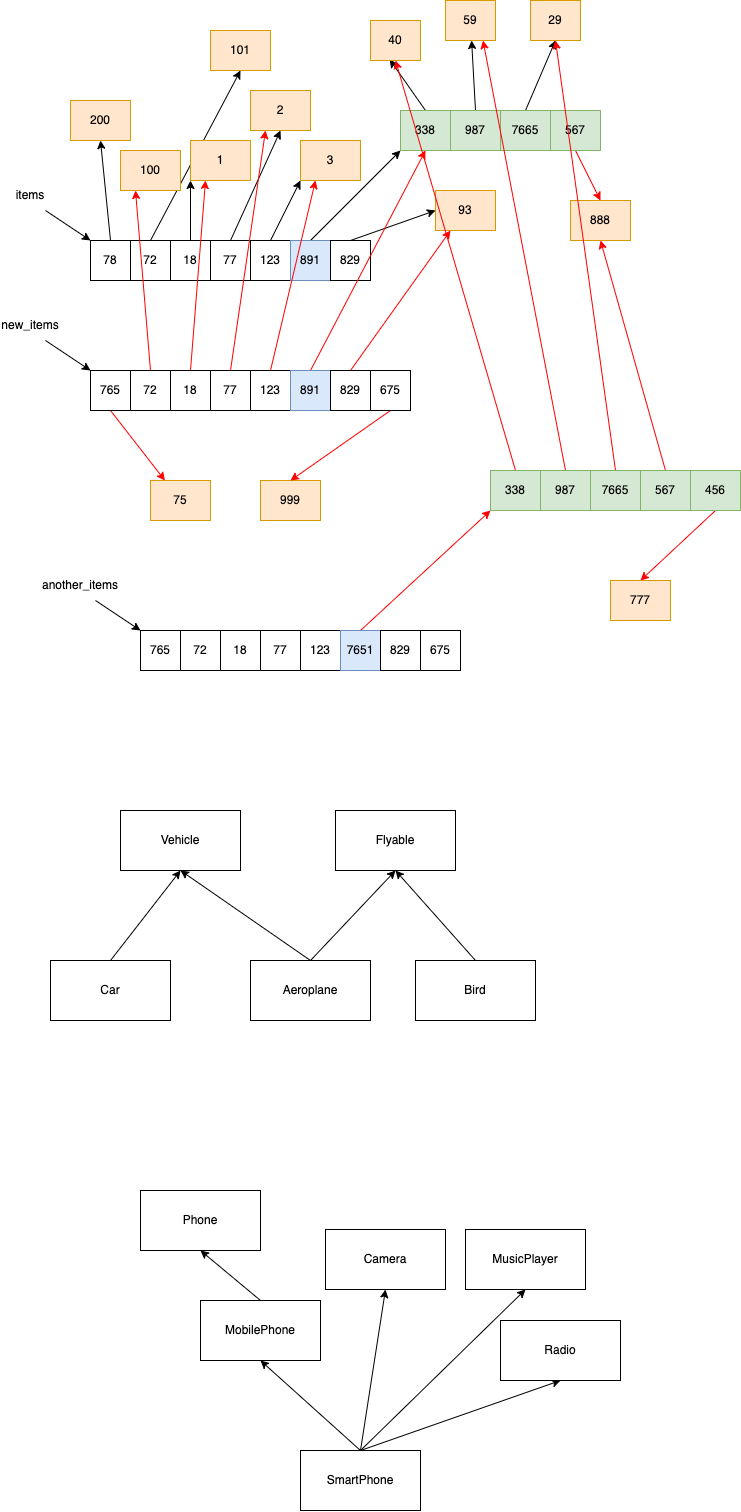

The diagram above was exported from draw.io. Its source (the exported page's mxGraphModel, read from the mxfile embedded in the PNG):
<mxGraphModel dx="824" dy="1558" grid="1" gridSize="10" guides="1" tooltips="1" connect="1" arrows="1" fold="1" page="1" pageScale="1" pageWidth="827" pageHeight="1169" math="0" shadow="0">
  <root>
    <mxCell id="0" />
    <mxCell id="1" parent="0" />
    <mxCell id="13" style="edgeStyle=none;html=1;exitX=0.5;exitY=0;exitDx=0;exitDy=0;entryX=0.5;entryY=1;entryDx=0;entryDy=0;" parent="1" source="2" target="12" edge="1">
      <mxGeometry relative="1" as="geometry" />
    </mxCell>
    <mxCell id="2" value="78" style="rounded=0;whiteSpace=wrap;html=1;" parent="1" vertex="1">
      <mxGeometry x="120" y="120" width="40" height="40" as="geometry" />
    </mxCell>
    <mxCell id="15" style="edgeStyle=none;html=1;exitX=0.5;exitY=0;exitDx=0;exitDy=0;entryX=0.5;entryY=1;entryDx=0;entryDy=0;" parent="1" source="3" target="61" edge="1">
      <mxGeometry relative="1" as="geometry" />
    </mxCell>
    <mxCell id="3" value="72" style="rounded=0;whiteSpace=wrap;html=1;" parent="1" vertex="1">
      <mxGeometry x="160" y="120" width="40" height="40" as="geometry" />
    </mxCell>
    <mxCell id="23" style="edgeStyle=none;html=1;exitX=0.5;exitY=0;exitDx=0;exitDy=0;entryX=0;entryY=1;entryDx=0;entryDy=0;" parent="1" source="4" target="16" edge="1">
      <mxGeometry relative="1" as="geometry" />
    </mxCell>
    <mxCell id="4" value="18" style="rounded=0;whiteSpace=wrap;html=1;" parent="1" vertex="1">
      <mxGeometry x="200" y="120" width="40" height="40" as="geometry" />
    </mxCell>
    <mxCell id="24" style="edgeStyle=none;html=1;exitX=0.5;exitY=0;exitDx=0;exitDy=0;entryX=0.5;entryY=1;entryDx=0;entryDy=0;" parent="1" source="5" target="17" edge="1">
      <mxGeometry relative="1" as="geometry" />
    </mxCell>
    <mxCell id="5" value="77" style="rounded=0;whiteSpace=wrap;html=1;" parent="1" vertex="1">
      <mxGeometry x="240" y="120" width="40" height="40" as="geometry" />
    </mxCell>
    <mxCell id="25" style="edgeStyle=none;html=1;exitX=0.5;exitY=0;exitDx=0;exitDy=0;entryX=0;entryY=1;entryDx=0;entryDy=0;" parent="1" source="6" target="18" edge="1">
      <mxGeometry relative="1" as="geometry" />
    </mxCell>
    <mxCell id="6" value="123" style="rounded=0;whiteSpace=wrap;html=1;" parent="1" vertex="1">
      <mxGeometry x="280" y="120" width="40" height="40" as="geometry" />
    </mxCell>
    <mxCell id="26" style="edgeStyle=none;html=1;exitX=0.5;exitY=0;exitDx=0;exitDy=0;entryX=0;entryY=1;entryDx=0;entryDy=0;" parent="1" source="7" target="19" edge="1">
      <mxGeometry relative="1" as="geometry" />
    </mxCell>
    <mxCell id="7" value="891" style="rounded=0;whiteSpace=wrap;html=1;fillColor=#dae8fc;strokeColor=#6c8ebf;" parent="1" vertex="1">
      <mxGeometry x="320" y="120" width="40" height="40" as="geometry" />
    </mxCell>
    <mxCell id="27" style="edgeStyle=none;html=1;exitX=0.5;exitY=0;exitDx=0;exitDy=0;entryX=0;entryY=0.5;entryDx=0;entryDy=0;" parent="1" source="8" target="20" edge="1">
      <mxGeometry relative="1" as="geometry" />
    </mxCell>
    <mxCell id="8" value="829" style="rounded=0;whiteSpace=wrap;html=1;" parent="1" vertex="1">
      <mxGeometry x="360" y="120" width="40" height="40" as="geometry" />
    </mxCell>
    <mxCell id="11" style="edgeStyle=none;html=1;exitX=0.75;exitY=1;exitDx=0;exitDy=0;entryX=0;entryY=0;entryDx=0;entryDy=0;" parent="1" source="10" target="2" edge="1">
      <mxGeometry relative="1" as="geometry" />
    </mxCell>
    <mxCell id="10" value="items" style="text;html=1;strokeColor=none;fillColor=none;align=center;verticalAlign=middle;whiteSpace=wrap;rounded=0;" parent="1" vertex="1">
      <mxGeometry x="30" y="60" width="60" height="30" as="geometry" />
    </mxCell>
    <mxCell id="12" value="200" style="rounded=0;whiteSpace=wrap;html=1;fillColor=#ffe6cc;strokeColor=#d79b00;" parent="1" vertex="1">
      <mxGeometry x="100" y="-20" width="60" height="40" as="geometry" />
    </mxCell>
    <mxCell id="14" value="100" style="rounded=0;whiteSpace=wrap;html=1;fillColor=#ffe6cc;strokeColor=#d79b00;" parent="1" vertex="1">
      <mxGeometry x="150" y="30" width="60" height="40" as="geometry" />
    </mxCell>
    <mxCell id="16" value="1" style="rounded=0;whiteSpace=wrap;html=1;fillColor=#ffe6cc;strokeColor=#d79b00;" parent="1" vertex="1">
      <mxGeometry x="220" y="20" width="60" height="40" as="geometry" />
    </mxCell>
    <mxCell id="17" value="2" style="rounded=0;whiteSpace=wrap;html=1;fillColor=#ffe6cc;strokeColor=#d79b00;" parent="1" vertex="1">
      <mxGeometry x="280" y="-30" width="60" height="40" as="geometry" />
    </mxCell>
    <mxCell id="18" value="3" style="rounded=0;whiteSpace=wrap;html=1;fillColor=#ffe6cc;strokeColor=#d79b00;" parent="1" vertex="1">
      <mxGeometry x="330" y="20" width="60" height="40" as="geometry" />
    </mxCell>
    <mxCell id="31" style="edgeStyle=none;html=1;exitX=0.5;exitY=0;exitDx=0;exitDy=0;entryX=0.384;entryY=0.975;entryDx=0;entryDy=0;entryPerimeter=0;" parent="1" source="19" target="28" edge="1">
      <mxGeometry relative="1" as="geometry" />
    </mxCell>
    <mxCell id="19" value="338" style="rounded=0;whiteSpace=wrap;html=1;fillColor=#d5e8d4;strokeColor=#82b366;" parent="1" vertex="1">
      <mxGeometry x="430" y="-10" width="50" height="40" as="geometry" />
    </mxCell>
    <mxCell id="20" value="93" style="rounded=0;whiteSpace=wrap;html=1;fillColor=#ffe6cc;strokeColor=#d79b00;" parent="1" vertex="1">
      <mxGeometry x="465" y="70" width="60" height="40" as="geometry" />
    </mxCell>
    <mxCell id="32" style="edgeStyle=none;html=1;exitX=0.5;exitY=0;exitDx=0;exitDy=0;" parent="1" source="21" target="29" edge="1">
      <mxGeometry relative="1" as="geometry" />
    </mxCell>
    <mxCell id="21" value="987" style="rounded=0;whiteSpace=wrap;html=1;fillColor=#d5e8d4;strokeColor=#82b366;" parent="1" vertex="1">
      <mxGeometry x="480" y="-10" width="50" height="40" as="geometry" />
    </mxCell>
    <mxCell id="33" style="edgeStyle=none;html=1;exitX=0.5;exitY=0;exitDx=0;exitDy=0;entryX=0.5;entryY=1;entryDx=0;entryDy=0;" parent="1" source="22" target="30" edge="1">
      <mxGeometry relative="1" as="geometry" />
    </mxCell>
    <mxCell id="22" value="7665" style="rounded=0;whiteSpace=wrap;html=1;fillColor=#d5e8d4;strokeColor=#82b366;" parent="1" vertex="1">
      <mxGeometry x="530" y="-10" width="50" height="40" as="geometry" />
    </mxCell>
    <mxCell id="28" value="40" style="rounded=0;whiteSpace=wrap;html=1;fillColor=#ffe6cc;strokeColor=#d79b00;" parent="1" vertex="1">
      <mxGeometry x="400" y="-100" width="50" height="40" as="geometry" />
    </mxCell>
    <mxCell id="29" value="59" style="rounded=0;whiteSpace=wrap;html=1;fillColor=#ffe6cc;strokeColor=#d79b00;" parent="1" vertex="1">
      <mxGeometry x="475" y="-120" width="50" height="40" as="geometry" />
    </mxCell>
    <mxCell id="30" value="29" style="rounded=0;whiteSpace=wrap;html=1;fillColor=#ffe6cc;strokeColor=#d79b00;" parent="1" vertex="1">
      <mxGeometry x="560" y="-120" width="50" height="40" as="geometry" />
    </mxCell>
    <mxCell id="54" style="edgeStyle=none;html=1;exitX=0.5;exitY=1;exitDx=0;exitDy=0;strokeColor=#FF0000;" parent="1" source="35" target="53" edge="1">
      <mxGeometry relative="1" as="geometry" />
    </mxCell>
    <mxCell id="35" value="765" style="rounded=0;whiteSpace=wrap;html=1;" parent="1" vertex="1">
      <mxGeometry x="120" y="250" width="40" height="40" as="geometry" />
    </mxCell>
    <mxCell id="47" style="edgeStyle=none;html=1;exitX=0.5;exitY=0;exitDx=0;exitDy=0;entryX=0.25;entryY=1;entryDx=0;entryDy=0;strokeColor=#FF0000;" parent="1" source="36" target="14" edge="1">
      <mxGeometry relative="1" as="geometry" />
    </mxCell>
    <mxCell id="36" value="72" style="rounded=0;whiteSpace=wrap;html=1;" parent="1" vertex="1">
      <mxGeometry x="160" y="250" width="40" height="40" as="geometry" />
    </mxCell>
    <mxCell id="48" style="edgeStyle=none;html=1;exitX=0.5;exitY=0;exitDx=0;exitDy=0;entryX=0.25;entryY=1;entryDx=0;entryDy=0;strokeColor=#FF0000;" parent="1" source="38" target="16" edge="1">
      <mxGeometry relative="1" as="geometry" />
    </mxCell>
    <mxCell id="38" value="18" style="rounded=0;whiteSpace=wrap;html=1;" parent="1" vertex="1">
      <mxGeometry x="200" y="250" width="40" height="40" as="geometry" />
    </mxCell>
    <mxCell id="49" style="edgeStyle=none;html=1;exitX=0.5;exitY=0;exitDx=0;exitDy=0;entryX=0.25;entryY=1;entryDx=0;entryDy=0;strokeColor=#FF0000;" parent="1" source="39" target="17" edge="1">
      <mxGeometry relative="1" as="geometry" />
    </mxCell>
    <mxCell id="39" value="77" style="rounded=0;whiteSpace=wrap;html=1;" parent="1" vertex="1">
      <mxGeometry x="240" y="250" width="40" height="40" as="geometry" />
    </mxCell>
    <mxCell id="50" style="edgeStyle=none;html=1;exitX=0.5;exitY=0;exitDx=0;exitDy=0;entryX=0.25;entryY=1;entryDx=0;entryDy=0;strokeColor=#FF0000;" parent="1" source="41" target="18" edge="1">
      <mxGeometry relative="1" as="geometry" />
    </mxCell>
    <mxCell id="41" value="123" style="rounded=0;whiteSpace=wrap;html=1;" parent="1" vertex="1">
      <mxGeometry x="280" y="250" width="40" height="40" as="geometry" />
    </mxCell>
    <mxCell id="51" style="edgeStyle=none;html=1;exitX=0.5;exitY=0;exitDx=0;exitDy=0;entryX=0.5;entryY=1;entryDx=0;entryDy=0;strokeColor=#FF0000;" parent="1" source="42" target="19" edge="1">
      <mxGeometry relative="1" as="geometry" />
    </mxCell>
    <mxCell id="42" value="891" style="rounded=0;whiteSpace=wrap;html=1;fillColor=#dae8fc;strokeColor=#6c8ebf;" parent="1" vertex="1">
      <mxGeometry x="320" y="250" width="40" height="40" as="geometry" />
    </mxCell>
    <mxCell id="52" style="edgeStyle=none;html=1;exitX=0.5;exitY=0;exitDx=0;exitDy=0;entryX=0.25;entryY=1;entryDx=0;entryDy=0;strokeColor=#FF0000;" parent="1" source="43" target="20" edge="1">
      <mxGeometry relative="1" as="geometry" />
    </mxCell>
    <mxCell id="43" value="829" style="rounded=0;whiteSpace=wrap;html=1;" parent="1" vertex="1">
      <mxGeometry x="360" y="250" width="40" height="40" as="geometry" />
    </mxCell>
    <mxCell id="44" style="edgeStyle=none;html=1;exitX=0.75;exitY=1;exitDx=0;exitDy=0;entryX=0;entryY=0;entryDx=0;entryDy=0;" parent="1" source="45" target="35" edge="1">
      <mxGeometry relative="1" as="geometry" />
    </mxCell>
    <mxCell id="45" value="new_items" style="text;html=1;strokeColor=none;fillColor=none;align=center;verticalAlign=middle;whiteSpace=wrap;rounded=0;" parent="1" vertex="1">
      <mxGeometry x="30" y="190" width="60" height="30" as="geometry" />
    </mxCell>
    <mxCell id="53" value="75" style="rounded=0;whiteSpace=wrap;html=1;fillColor=#ffe6cc;strokeColor=#d79b00;" parent="1" vertex="1">
      <mxGeometry x="180" y="360" width="60" height="40" as="geometry" />
    </mxCell>
    <mxCell id="55" value="999" style="rounded=0;whiteSpace=wrap;html=1;fillColor=#ffe6cc;strokeColor=#d79b00;" parent="1" vertex="1">
      <mxGeometry x="290" y="360" width="60" height="40" as="geometry" />
    </mxCell>
    <mxCell id="57" style="edgeStyle=none;html=1;exitX=0.5;exitY=1;exitDx=0;exitDy=0;entryX=0.5;entryY=0;entryDx=0;entryDy=0;strokeColor=#FF0000;" parent="1" source="56" target="55" edge="1">
      <mxGeometry relative="1" as="geometry" />
    </mxCell>
    <mxCell id="56" value="675" style="rounded=0;whiteSpace=wrap;html=1;" parent="1" vertex="1">
      <mxGeometry x="400" y="250" width="40" height="40" as="geometry" />
    </mxCell>
    <mxCell id="60" style="edgeStyle=none;html=1;exitX=0.5;exitY=1;exitDx=0;exitDy=0;entryX=0.5;entryY=0;entryDx=0;entryDy=0;strokeColor=#FF0000;" parent="1" source="58" target="59" edge="1">
      <mxGeometry relative="1" as="geometry" />
    </mxCell>
    <mxCell id="58" value="567" style="rounded=0;whiteSpace=wrap;html=1;fillColor=#d5e8d4;strokeColor=#82b366;" parent="1" vertex="1">
      <mxGeometry x="580" y="-10" width="50" height="40" as="geometry" />
    </mxCell>
    <mxCell id="59" value="888" style="rounded=0;whiteSpace=wrap;html=1;fillColor=#ffe6cc;strokeColor=#d79b00;" parent="1" vertex="1">
      <mxGeometry x="600" y="80" width="60" height="40" as="geometry" />
    </mxCell>
    <mxCell id="61" value="101" style="rounded=0;whiteSpace=wrap;html=1;fillColor=#ffe6cc;strokeColor=#d79b00;" parent="1" vertex="1">
      <mxGeometry x="240" y="-90" width="60" height="40" as="geometry" />
    </mxCell>
    <mxCell id="66" style="edgeStyle=none;html=1;exitX=0.5;exitY=0;exitDx=0;exitDy=0;entryX=0.5;entryY=1;entryDx=0;entryDy=0;strokeColor=#FF0000;" parent="1" source="62" target="28" edge="1">
      <mxGeometry relative="1" as="geometry" />
    </mxCell>
    <mxCell id="62" value="338" style="rounded=0;whiteSpace=wrap;html=1;fillColor=#d5e8d4;strokeColor=#82b366;" parent="1" vertex="1">
      <mxGeometry x="520" y="350" width="50" height="40" as="geometry" />
    </mxCell>
    <mxCell id="67" style="edgeStyle=none;html=1;exitX=0.5;exitY=0;exitDx=0;exitDy=0;entryX=0.75;entryY=1;entryDx=0;entryDy=0;strokeColor=#FF0000;" parent="1" source="63" target="29" edge="1">
      <mxGeometry relative="1" as="geometry" />
    </mxCell>
    <mxCell id="63" value="987" style="rounded=0;whiteSpace=wrap;html=1;fillColor=#d5e8d4;strokeColor=#82b366;" parent="1" vertex="1">
      <mxGeometry x="570" y="350" width="50" height="40" as="geometry" />
    </mxCell>
    <mxCell id="68" style="edgeStyle=none;html=1;exitX=0.5;exitY=0;exitDx=0;exitDy=0;entryX=0.5;entryY=1;entryDx=0;entryDy=0;strokeColor=#FF0000;" parent="1" source="64" target="30" edge="1">
      <mxGeometry relative="1" as="geometry" />
    </mxCell>
    <mxCell id="64" value="7665" style="rounded=0;whiteSpace=wrap;html=1;fillColor=#d5e8d4;strokeColor=#82b366;" parent="1" vertex="1">
      <mxGeometry x="620" y="350" width="50" height="40" as="geometry" />
    </mxCell>
    <mxCell id="69" style="edgeStyle=none;html=1;exitX=0.5;exitY=0;exitDx=0;exitDy=0;entryX=0.5;entryY=1;entryDx=0;entryDy=0;strokeColor=#FF0000;" parent="1" source="65" target="59" edge="1">
      <mxGeometry relative="1" as="geometry" />
    </mxCell>
    <mxCell id="65" value="567" style="rounded=0;whiteSpace=wrap;html=1;fillColor=#d5e8d4;strokeColor=#82b366;" parent="1" vertex="1">
      <mxGeometry x="670" y="350" width="50" height="40" as="geometry" />
    </mxCell>
    <mxCell id="70" value="765" style="rounded=0;whiteSpace=wrap;html=1;" parent="1" vertex="1">
      <mxGeometry x="170" y="510" width="40" height="40" as="geometry" />
    </mxCell>
    <mxCell id="71" value="72" style="rounded=0;whiteSpace=wrap;html=1;" parent="1" vertex="1">
      <mxGeometry x="210" y="510" width="40" height="40" as="geometry" />
    </mxCell>
    <mxCell id="72" value="18" style="rounded=0;whiteSpace=wrap;html=1;" parent="1" vertex="1">
      <mxGeometry x="250" y="510" width="40" height="40" as="geometry" />
    </mxCell>
    <mxCell id="73" value="77" style="rounded=0;whiteSpace=wrap;html=1;" parent="1" vertex="1">
      <mxGeometry x="290" y="510" width="40" height="40" as="geometry" />
    </mxCell>
    <mxCell id="74" value="123" style="rounded=0;whiteSpace=wrap;html=1;" parent="1" vertex="1">
      <mxGeometry x="330" y="510" width="40" height="40" as="geometry" />
    </mxCell>
    <mxCell id="80" style="edgeStyle=none;html=1;exitX=0.5;exitY=0;exitDx=0;exitDy=0;entryX=0;entryY=1;entryDx=0;entryDy=0;strokeColor=#FF0000;" parent="1" source="75" target="62" edge="1">
      <mxGeometry relative="1" as="geometry" />
    </mxCell>
    <mxCell id="75" value="7651" style="rounded=0;whiteSpace=wrap;html=1;fillColor=#dae8fc;strokeColor=#6c8ebf;" parent="1" vertex="1">
      <mxGeometry x="370" y="510" width="40" height="40" as="geometry" />
    </mxCell>
    <mxCell id="76" value="829" style="rounded=0;whiteSpace=wrap;html=1;" parent="1" vertex="1">
      <mxGeometry x="410" y="510" width="40" height="40" as="geometry" />
    </mxCell>
    <mxCell id="77" style="edgeStyle=none;html=1;exitX=0.75;exitY=1;exitDx=0;exitDy=0;entryX=0;entryY=0;entryDx=0;entryDy=0;" parent="1" source="79" target="70" edge="1">
      <mxGeometry relative="1" as="geometry" />
    </mxCell>
    <mxCell id="78" value="675" style="rounded=0;whiteSpace=wrap;html=1;" parent="1" vertex="1">
      <mxGeometry x="450" y="510" width="40" height="40" as="geometry" />
    </mxCell>
    <mxCell id="79" value="another_items" style="text;html=1;strokeColor=none;fillColor=none;align=center;verticalAlign=middle;whiteSpace=wrap;rounded=0;" parent="1" vertex="1">
      <mxGeometry x="80" y="450" width="60" height="30" as="geometry" />
    </mxCell>
    <mxCell id="83" style="edgeStyle=none;html=1;exitX=0.5;exitY=1;exitDx=0;exitDy=0;entryX=0.5;entryY=0;entryDx=0;entryDy=0;strokeColor=#FF0000;" parent="1" source="81" target="82" edge="1">
      <mxGeometry relative="1" as="geometry" />
    </mxCell>
    <mxCell id="81" value="456" style="rounded=0;whiteSpace=wrap;html=1;fillColor=#d5e8d4;strokeColor=#82b366;" parent="1" vertex="1">
      <mxGeometry x="720" y="350" width="50" height="40" as="geometry" />
    </mxCell>
    <mxCell id="82" value="777" style="rounded=0;whiteSpace=wrap;html=1;fillColor=#ffe6cc;strokeColor=#d79b00;" parent="1" vertex="1">
      <mxGeometry x="640" y="460" width="60" height="40" as="geometry" />
    </mxCell>
    <mxCell id="84" value="Vehicle" style="rounded=0;whiteSpace=wrap;html=1;" vertex="1" parent="1">
      <mxGeometry x="150" y="690" width="120" height="60" as="geometry" />
    </mxCell>
    <mxCell id="86" style="edgeStyle=none;html=1;exitX=0.5;exitY=0;exitDx=0;exitDy=0;entryX=0.5;entryY=1;entryDx=0;entryDy=0;" edge="1" parent="1" source="85" target="84">
      <mxGeometry relative="1" as="geometry" />
    </mxCell>
    <mxCell id="85" value="Car" style="rounded=0;whiteSpace=wrap;html=1;" vertex="1" parent="1">
      <mxGeometry x="80" y="840" width="120" height="60" as="geometry" />
    </mxCell>
    <mxCell id="88" style="edgeStyle=none;html=1;exitX=0.5;exitY=0;exitDx=0;exitDy=0;entryX=0.5;entryY=1;entryDx=0;entryDy=0;" edge="1" parent="1" source="87" target="84">
      <mxGeometry relative="1" as="geometry" />
    </mxCell>
    <mxCell id="90" style="edgeStyle=none;html=1;exitX=0.5;exitY=0;exitDx=0;exitDy=0;entryX=0.5;entryY=1;entryDx=0;entryDy=0;" edge="1" parent="1" source="87" target="89">
      <mxGeometry relative="1" as="geometry" />
    </mxCell>
    <mxCell id="87" value="Aeroplane" style="rounded=0;whiteSpace=wrap;html=1;" vertex="1" parent="1">
      <mxGeometry x="280" y="840" width="120" height="60" as="geometry" />
    </mxCell>
    <mxCell id="89" value="Flyable" style="rounded=0;whiteSpace=wrap;html=1;" vertex="1" parent="1">
      <mxGeometry x="365" y="690" width="120" height="60" as="geometry" />
    </mxCell>
    <mxCell id="92" style="edgeStyle=none;html=1;exitX=0.5;exitY=0;exitDx=0;exitDy=0;entryX=0.5;entryY=1;entryDx=0;entryDy=0;" edge="1" parent="1" source="91" target="89">
      <mxGeometry relative="1" as="geometry" />
    </mxCell>
    <mxCell id="91" value="Bird" style="rounded=0;whiteSpace=wrap;html=1;" vertex="1" parent="1">
      <mxGeometry x="445" y="840" width="120" height="60" as="geometry" />
    </mxCell>
    <mxCell id="94" value="Phone" style="rounded=0;whiteSpace=wrap;html=1;" vertex="1" parent="1">
      <mxGeometry x="170" y="1070" width="120" height="60" as="geometry" />
    </mxCell>
    <mxCell id="97" style="edgeStyle=none;html=1;exitX=0.5;exitY=0;exitDx=0;exitDy=0;entryX=0.5;entryY=1;entryDx=0;entryDy=0;" edge="1" parent="1" source="96" target="94">
      <mxGeometry relative="1" as="geometry" />
    </mxCell>
    <mxCell id="96" value="MobilePhone" style="rounded=0;whiteSpace=wrap;html=1;" vertex="1" parent="1">
      <mxGeometry x="230" y="1180" width="120" height="60" as="geometry" />
    </mxCell>
    <mxCell id="99" style="edgeStyle=none;html=1;exitX=0.5;exitY=0;exitDx=0;exitDy=0;entryX=0.5;entryY=1;entryDx=0;entryDy=0;" edge="1" parent="1" source="98" target="96">
      <mxGeometry relative="1" as="geometry" />
    </mxCell>
    <mxCell id="101" style="edgeStyle=none;html=1;exitX=0.5;exitY=0;exitDx=0;exitDy=0;entryX=0.5;entryY=1;entryDx=0;entryDy=0;" edge="1" parent="1" source="98" target="100">
      <mxGeometry relative="1" as="geometry" />
    </mxCell>
    <mxCell id="103" style="edgeStyle=none;html=1;exitX=0.5;exitY=0;exitDx=0;exitDy=0;entryX=0.5;entryY=1;entryDx=0;entryDy=0;" edge="1" parent="1" source="98" target="102">
      <mxGeometry relative="1" as="geometry" />
    </mxCell>
    <mxCell id="105" style="edgeStyle=none;html=1;exitX=0.5;exitY=0;exitDx=0;exitDy=0;entryX=0.5;entryY=1;entryDx=0;entryDy=0;" edge="1" parent="1" source="98" target="104">
      <mxGeometry relative="1" as="geometry" />
    </mxCell>
    <mxCell id="98" value="SmartPhone" style="rounded=0;whiteSpace=wrap;html=1;" vertex="1" parent="1">
      <mxGeometry x="330" y="1330" width="120" height="60" as="geometry" />
    </mxCell>
    <mxCell id="100" value="Camera" style="rounded=0;whiteSpace=wrap;html=1;" vertex="1" parent="1">
      <mxGeometry x="355" y="1109" width="120" height="60" as="geometry" />
    </mxCell>
    <mxCell id="102" value="MusicPlayer" style="rounded=0;whiteSpace=wrap;html=1;" vertex="1" parent="1">
      <mxGeometry x="495" y="1109" width="120" height="60" as="geometry" />
    </mxCell>
    <mxCell id="104" value="Radio" style="rounded=0;whiteSpace=wrap;html=1;" vertex="1" parent="1">
      <mxGeometry x="530" y="1200" width="120" height="60" as="geometry" />
    </mxCell>
  </root>
</mxGraphModel>